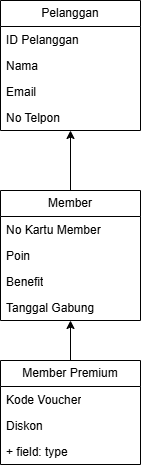

The diagram above was exported from draw.io. Its source (the exported page's mxGraphModel, read from the mxfile embedded in the PNG):
<mxGraphModel dx="496" dy="-893" grid="1" gridSize="10" guides="1" tooltips="1" connect="1" arrows="1" fold="1" page="1" pageScale="1" pageWidth="827" pageHeight="1169" math="0" shadow="0">
  <root>
    <mxCell id="0" />
    <mxCell id="1" parent="0" />
    <mxCell id="_RNe-4qAhr53WBwYgqdc-1" parent="1" style="swimlane;fontStyle=0;childLayout=stackLayout;horizontal=1;startSize=26;fillColor=none;horizontalStack=0;resizeParent=1;resizeParentMax=0;resizeLast=0;collapsible=1;marginBottom=0;whiteSpace=wrap;html=1;" value="Pelanggan" vertex="1">
      <mxGeometry height="130" width="140" x="340" y="1290" as="geometry">
        <mxRectangle height="30" width="100" x="344" y="1330" as="alternateBounds" />
      </mxGeometry>
    </mxCell>
    <mxCell id="_RNe-4qAhr53WBwYgqdc-2" parent="_RNe-4qAhr53WBwYgqdc-1" style="text;strokeColor=none;fillColor=none;align=left;verticalAlign=top;spacingLeft=4;spacingRight=4;overflow=hidden;rotatable=0;points=[[0,0.5],[1,0.5]];portConstraint=eastwest;whiteSpace=wrap;html=1;" value="ID Pelanggan" vertex="1">
      <mxGeometry height="26" width="140" y="26" as="geometry" />
    </mxCell>
    <mxCell id="_RNe-4qAhr53WBwYgqdc-3" parent="_RNe-4qAhr53WBwYgqdc-1" style="text;strokeColor=none;fillColor=none;align=left;verticalAlign=top;spacingLeft=4;spacingRight=4;overflow=hidden;rotatable=0;points=[[0,0.5],[1,0.5]];portConstraint=eastwest;whiteSpace=wrap;html=1;" value="Nama" vertex="1">
      <mxGeometry height="26" width="140" y="52" as="geometry" />
    </mxCell>
    <mxCell id="_RNe-4qAhr53WBwYgqdc-4" parent="_RNe-4qAhr53WBwYgqdc-1" style="text;strokeColor=none;fillColor=none;align=left;verticalAlign=top;spacingLeft=4;spacingRight=4;overflow=hidden;rotatable=0;points=[[0,0.5],[1,0.5]];portConstraint=eastwest;whiteSpace=wrap;html=1;" value="Email" vertex="1">
      <mxGeometry height="26" width="140" y="78" as="geometry" />
    </mxCell>
    <mxCell id="_RNe-4qAhr53WBwYgqdc-19" parent="_RNe-4qAhr53WBwYgqdc-1" style="text;strokeColor=none;fillColor=none;align=left;verticalAlign=top;spacingLeft=4;spacingRight=4;overflow=hidden;rotatable=0;points=[[0,0.5],[1,0.5]];portConstraint=eastwest;whiteSpace=wrap;html=1;" value="No Telpon" vertex="1">
      <mxGeometry height="26" width="140" y="104" as="geometry" />
    </mxCell>
    <mxCell id="_RNe-4qAhr53WBwYgqdc-5" parent="1" style="swimlane;fontStyle=0;childLayout=stackLayout;horizontal=1;startSize=26;fillColor=none;horizontalStack=0;resizeParent=1;resizeParentMax=0;resizeLast=0;collapsible=1;marginBottom=0;whiteSpace=wrap;html=1;" value="Member" vertex="1">
      <mxGeometry height="130" width="140" x="340" y="1480" as="geometry" />
    </mxCell>
    <mxCell id="_RNe-4qAhr53WBwYgqdc-6" parent="_RNe-4qAhr53WBwYgqdc-5" style="text;strokeColor=none;fillColor=none;align=left;verticalAlign=top;spacingLeft=4;spacingRight=4;overflow=hidden;rotatable=0;points=[[0,0.5],[1,0.5]];portConstraint=eastwest;whiteSpace=wrap;html=1;" value="No Kartu Member" vertex="1">
      <mxGeometry height="26" width="140" y="26" as="geometry" />
    </mxCell>
    <mxCell id="_RNe-4qAhr53WBwYgqdc-7" parent="_RNe-4qAhr53WBwYgqdc-5" style="text;strokeColor=none;fillColor=none;align=left;verticalAlign=top;spacingLeft=4;spacingRight=4;overflow=hidden;rotatable=0;points=[[0,0.5],[1,0.5]];portConstraint=eastwest;whiteSpace=wrap;html=1;" value="Poin" vertex="1">
      <mxGeometry height="26" width="140" y="52" as="geometry" />
    </mxCell>
    <mxCell id="_RNe-4qAhr53WBwYgqdc-20" parent="_RNe-4qAhr53WBwYgqdc-5" style="text;strokeColor=none;fillColor=none;align=left;verticalAlign=top;spacingLeft=4;spacingRight=4;overflow=hidden;rotatable=0;points=[[0,0.5],[1,0.5]];portConstraint=eastwest;whiteSpace=wrap;html=1;" value="Benefit" vertex="1">
      <mxGeometry height="26" width="140" y="78" as="geometry" />
    </mxCell>
    <mxCell id="_RNe-4qAhr53WBwYgqdc-8" parent="_RNe-4qAhr53WBwYgqdc-5" style="text;strokeColor=none;fillColor=none;align=left;verticalAlign=top;spacingLeft=4;spacingRight=4;overflow=hidden;rotatable=0;points=[[0,0.5],[1,0.5]];portConstraint=eastwest;whiteSpace=wrap;html=1;" value="Tanggal Gabung" vertex="1">
      <mxGeometry height="26" width="140" y="104" as="geometry" />
    </mxCell>
    <mxCell id="_RNe-4qAhr53WBwYgqdc-15" edge="1" parent="1" source="_RNe-4qAhr53WBwYgqdc-9" style="rounded=0;orthogonalLoop=1;jettySize=auto;html=1;" target="_RNe-4qAhr53WBwYgqdc-8" value="">
      <mxGeometry relative="1" as="geometry" />
    </mxCell>
    <mxCell id="_RNe-4qAhr53WBwYgqdc-9" parent="1" style="swimlane;fontStyle=0;childLayout=stackLayout;horizontal=1;startSize=26;fillColor=none;horizontalStack=0;resizeParent=1;resizeParentMax=0;resizeLast=0;collapsible=1;marginBottom=0;whiteSpace=wrap;html=1;" value="Member Premium" vertex="1">
      <mxGeometry height="104" width="140" x="340" y="1650" as="geometry" />
    </mxCell>
    <mxCell id="_RNe-4qAhr53WBwYgqdc-10" parent="_RNe-4qAhr53WBwYgqdc-9" style="text;strokeColor=none;fillColor=none;align=left;verticalAlign=top;spacingLeft=4;spacingRight=4;overflow=hidden;rotatable=0;points=[[0,0.5],[1,0.5]];portConstraint=eastwest;whiteSpace=wrap;html=1;" value="Kode Voucher" vertex="1">
      <mxGeometry height="26" width="140" y="26" as="geometry" />
    </mxCell>
    <mxCell id="_RNe-4qAhr53WBwYgqdc-11" parent="_RNe-4qAhr53WBwYgqdc-9" style="text;strokeColor=none;fillColor=none;align=left;verticalAlign=top;spacingLeft=4;spacingRight=4;overflow=hidden;rotatable=0;points=[[0,0.5],[1,0.5]];portConstraint=eastwest;whiteSpace=wrap;html=1;" value="Diskon" vertex="1">
      <mxGeometry height="26" width="140" y="52" as="geometry" />
    </mxCell>
    <mxCell id="_RNe-4qAhr53WBwYgqdc-12" parent="_RNe-4qAhr53WBwYgqdc-9" style="text;strokeColor=none;fillColor=none;align=left;verticalAlign=top;spacingLeft=4;spacingRight=4;overflow=hidden;rotatable=0;points=[[0,0.5],[1,0.5]];portConstraint=eastwest;whiteSpace=wrap;html=1;" value="+ field: type" vertex="1">
      <mxGeometry height="26" width="140" y="78" as="geometry" />
    </mxCell>
    <mxCell id="_RNe-4qAhr53WBwYgqdc-16" edge="1" parent="1" source="_RNe-4qAhr53WBwYgqdc-5" style="rounded=0;orthogonalLoop=1;jettySize=auto;html=1;exitX=0.5;exitY=0;exitDx=0;exitDy=0;entryX=0.5;entryY=1;entryDx=0;entryDy=0;" target="_RNe-4qAhr53WBwYgqdc-1" value="">
      <mxGeometry relative="1" as="geometry">
        <mxPoint x="400" y="1520" as="sourcePoint" />
        <mxPoint x="410" y="1420" as="targetPoint" />
      </mxGeometry>
    </mxCell>
  </root>
</mxGraphModel>